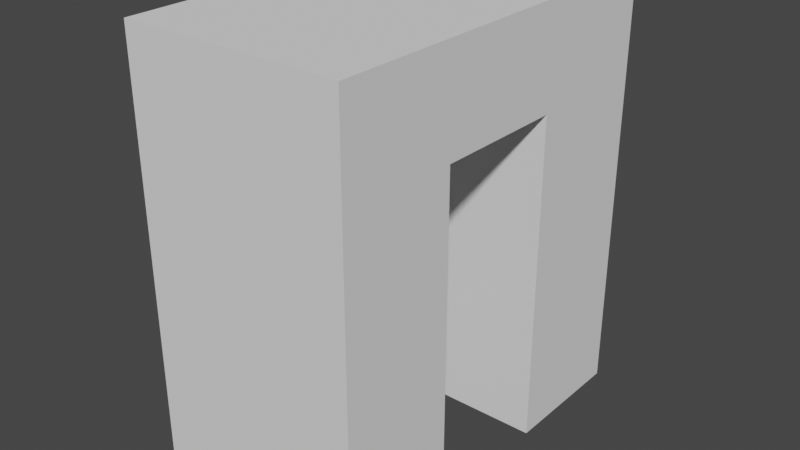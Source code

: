 # Source: hair-tool-holder-fit-test.blend  (saved by Blender 3.0.42; exported with 4.5.12 LTS)
import bpy
from mathutils import Matrix  # noqa: F401  (used for matrix-valued properties, if any)

bpy.ops.wm.read_factory_settings(use_empty=True)
scene = bpy.context.scene
scene.name = 'Scene'

# ---- collections
col_collection = bpy.data.collections.new('Collection'); scene.collection.children.link(col_collection)

# ---- world
world_world = bpy.data.worlds.new('World'); scene.world = world_world
world_world.use_nodes = True; world_world.node_tree.nodes.clear()
_N = world_world.node_tree.nodes; _L = world_world.node_tree.links
n0 = _N.new('ShaderNodeOutputWorld'); n0.name = 'World Output'; n0.location = (300, 300)
n1 = _N.new('ShaderNodeBackground'); n1.name = 'Background'; n1.location = (10, 300)
n1.inputs[0].default_value = (0.05088, 0.05088, 0.05088, 1.0)
_L.new(n1.outputs[0], n0.inputs[0])
n0.is_active_output = True
world_world.color = (0.05088, 0.05088, 0.05088)
world_world.use_sun_shadow = False
world_world.sun_shadow_jitter_overblur = 0.0

# ---- meshes
me_cube_001 = bpy.data.meshes.new('Cube.001')
me_cube_001.from_pydata([(0.7734, 2.527, -1.001), (0.7734, 2.527, 0.3003), (0.9943, 2.527, -1.001), (0.9943, 2.527, 0.3003), (0.7734, 2.527, 0.0), (0.9943, 2.527, 0.0), (0.7734, 2.928, 0.3003), (0.9943, 2.928, 0.3003), (0.7734, 2.928, 0.0), (0.9943, 2.928, 0.0), (0.7734, 3.328, 0.3003), (0.9943, 3.328, 0.3003), (0.7734, 3.328, 0.0), (0.9943, 3.328, 0.0), (0.7734, 2.928, -1.001), (0.9943, 2.928, -1.001), (0.7734, 3.328, -1.001), (0.9943, 3.328, -1.001), (0.7734, 2.162, -1.001), (0.9943, 2.162, -1.001), (0.7734, 2.162, 0.3003), (0.9943, 2.162, 0.3003), (0.7734, 2.162, 0.0), (0.9943, 2.162, 0.0)], [], [(4, 1, 6, 8), (0, 4, 5, 2), (7, 9, 13, 11), (5, 4, 8, 9), (1, 3, 7, 6), (3, 5, 9, 7), (12, 10, 11, 13), (6, 7, 11, 10), (8, 12, 16, 14), (8, 6, 10, 12), (15, 14, 16, 17), (12, 13, 17, 16), (9, 8, 14, 15), (13, 9, 15, 17), (3, 1, 20, 21), (19, 23, 21, 20, 22, 18), (5, 3, 21, 23), (4, 0, 18, 22), (2, 5, 23, 19), (1, 4, 22, 20), (0, 2, 19, 18)])
_uv = me_cube_001.uv_layers.new(name='UVMap')
_uv.uv.foreach_set('vector', [0.5, 0.25, 0.625, 0.25, 0.625, 0.25, 0.5, 0.25, 0.375, 0.25, 0.5, 0.25, 0.5, 0.5, 0.375, 0.5, 0.625, 0.5, 0.5, 0.5, 0.5, 0.5, 0.625, 0.5, 0.5, 0.5, 0.5, 0.25, 0.5, 0.25, 0.5, 0.5, 0.875, 0.5, 0.625, 0.5, 0.625, 0.5, 0.875, 0.5, 0.625, 0.5, 0.5, 0.5, 0.5, 0.5, 0.625, 0.5, 0.5, 0.25, 0.625, 0.25, 0.625, 0.5, 0.5, 0.5, 0.875, 0.5, 0.625, 0.5, 0.625, 0.5, 0.875, 0.5, 0.5, 0.25, 0.5, 0.25, 0.5, 0.25, 0.5, 0.25, 0.5, 0.25, 0.625, 0.25, 0.625, 0.25, 0.5, 0.25, 0.5, 0.5, 0.5, 0.25, 0.5, 0.25, 0.5, 0.5, 0.5, 0.25, 0.5, 0.5, 0.5, 0.5, 0.5, 0.25, 0.5, 0.5, 0.5, 0.25, 0.5, 0.25, 0.5, 0.5, 0.5, 0.5, 0.5, 0.5, 0.5, 0.5, 0.5, 0.5, 0.625, 0.5, 0.875, 0.5, 0.875, 0.5, 0.625, 0.5, 0.375, 0.5, 0.5, 0.5, 0.625, 0.5, 0.875, 0.5, 0.5, 0.25, 0.375, 0.25, 0.5, 0.5, 0.625, 0.5, 0.625, 0.5, 0.5, 0.5, 0.5, 0.25, 0.375, 0.25, 0.375, 0.25, 0.5, 0.25, 0.375, 0.5, 0.5, 0.5, 0.5, 0.5, 0.375, 0.5, 0.625, 0.25, 0.5, 0.25, 0.5, 0.25, 0.625, 0.25, 0.375, 0.25, 0.375, 0.5, 0.375, 0.5, 0.375, 0.25])
me_cube_001.use_remesh_fix_poles = True
me_cube_001.use_remesh_preserve_attributes = False
me_cube_001.update()

# ---- objects
ob_cube = bpy.data.objects.new('Cube', me_cube_001)

# ---- transforms, parenting, visibility, modifiers, constraints
ob_cube.location = (7.387e-16, -3.948, 7.817)
ob_cube.scale = (23.02, 7.675, 7.675)

# ---- collection membership
col_collection.objects.link(ob_cube)

# ---- scene / render settings (as saved in the file)
scene.frame_start = 1; scene.frame_end = 250; scene.frame_set(1)
scene.render.engine = 'BLENDER_EEVEE_NEXT'
scene.cycles.sampling_pattern = 'TABULATED_SOBOL'
scene.cycles.use_light_tree = False
scene.view_settings.view_transform = 'Filmic'
bpy.context.view_layer.update()

# ---- added for rendering (the .blend has no active camera and no usable light): camera, sun
cam_auto = bpy.data.cameras.new('AutoCamera')
cam_auto.lens = 50.0
cam_auto.sensor_width = 36.0
cam_auto.clip_end = 1000.0
ob_auto_camera = bpy.data.objects.new('AutoCamera', cam_auto)
scene.collection.objects.link(ob_auto_camera)
ob_auto_camera.location = (33.6147, 1.20159, 15.7429)
ob_auto_camera.rotation_euler = (1.09748, -7.21219e-08, 0.694738)
scene.camera = ob_auto_camera
light_auto_sun = bpy.data.lights.new('AutoSun', 'SUN')
light_auto_sun.energy = 3.0
light_auto_sun.angle = 0.0523599
ob_auto_sun = bpy.data.objects.new('AutoSun', light_auto_sun)
scene.collection.objects.link(ob_auto_sun)
ob_auto_sun.rotation_euler = (0.872665, 0.174533, 0.523599)
bpy.context.view_layer.update()
